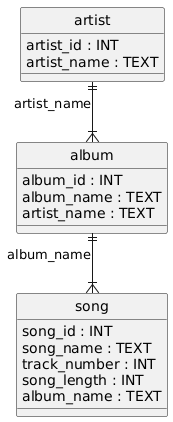

The diagram above was rendered by PlantUML. Its source (embedded in the PNG):
@startuml
hide circle
skinparam linetype ortho

entity "artist" as artist {
  artist_id : INT
  artist_name : TEXT
}

entity "album" as album {
  album_id : INT
  album_name : TEXT
  artist_name : TEXT
}

entity "song" as song {
  song_id : INT
  song_name : TEXT
  track_number : INT
  song_length : INT
  album_name : TEXT
}

artist ||--|{ album : "artist_name"
album ||--|{ song : "album_name"
@enduml